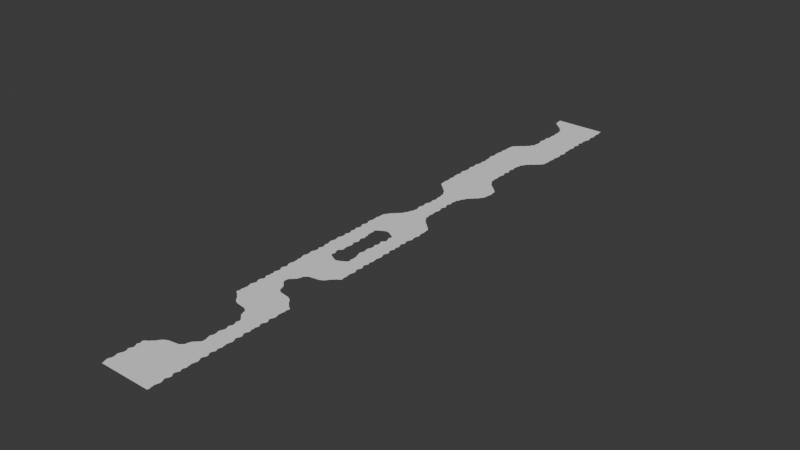 # Source: pad1.blend  (saved by Blender 4.2.66; exported with 4.5.12 LTS)
import bpy
from mathutils import Matrix  # noqa: F401  (used for matrix-valued properties, if any)

bpy.ops.wm.read_factory_settings(use_empty=True)
scene = bpy.context.scene
scene.name = 'Scene'

# ---- collections
col_collection = bpy.data.collections.new('Collection'); scene.collection.children.link(col_collection)

# ---- world
world_world = bpy.data.worlds.new('World'); scene.world = world_world
world_world.use_nodes = True; world_world.node_tree.nodes.clear()
_N = world_world.node_tree.nodes; _L = world_world.node_tree.links
n0 = _N.new('ShaderNodeOutputWorld'); n0.name = 'World Output'; n0.location = (300, 300)
n1 = _N.new('ShaderNodeBackground'); n1.name = 'Background'; n1.location = (10, 300)
n1.inputs[0].default_value = (0.05088, 0.05088, 0.05088, 1.0)
_L.new(n1.outputs[0], n0.inputs[0])
n0.is_active_output = True
world_world.color = (0.05088, 0.05088, 0.05088)
world_world.sun_shadow_jitter_overblur = 0.0

# ---- meshes
me_plane = bpy.data.meshes.new('Plane')
me_plane.from_pydata([(-1.486, -1.0, 0.0), (1.513, -1.0, 0.0), (-1.486, 1.0, 0.0), (1.513, 1.0, 0.0), (-1.548, 0.9048, 0.0), (-1.486, 0.8095, 0.0), (-1.455, 0.7143, 0.0), (-1.439, 0.619, 0.0), (-1.491, 0.5238, 0.0), (-1.548, 0.4286, 0.0), (-1.486, 0.3333, 0.0), (-1.456, 0.2381, 0.0), (-1.464, 0.1429, 0.0), (-1.499, 0.04762, 0.0), (-1.546, -0.04762, 0.0), (-1.566, -0.1429, 0.0), (-1.529, -0.2381, 0.0), (-1.509, -0.3333, 0.0), (-1.504, -0.4286, 0.0), (-1.537, -0.5238, 0.0), (-1.585, -0.619, 0.0), (-1.564, -0.7143, 0.0), (-1.54, -0.8095, 0.0), (-1.497, -0.9048, 0.0), (1.547, -0.9048, 0.0), (1.511, -0.8095, 0.0), (1.513, -0.7143, 0.0), (1.486, -0.619, 0.0), (1.507, -0.5238, 0.0), (1.534, -0.4286, 0.0), (1.563, -0.3333, 0.0), (1.547, -0.2381, 0.0), (1.5, -0.1429, 0.0), (1.452, -0.04762, 0.0), (1.483, 0.04762, 0.0), (1.539, 0.1429, 0.0), (1.565, 0.2381, 0.0), (1.522, 0.3333, 0.0), (1.452, 0.4286, 0.0), (1.451, 0.5238, 0.0), (1.492, 0.619, 0.0), (1.549, 0.7143, 0.0), (1.513, 0.8095, 0.0), (1.471, 0.9048, 0.0)], [], [(4, 43, 3, 2), (0, 1, 24, 23), (23, 24, 25, 22), (22, 25, 26, 21), (21, 26, 27, 20), (20, 27, 28, 19), (19, 28, 29, 18), (18, 29, 30, 17), (17, 30, 31, 16), (16, 31, 32, 15), (15, 32, 33, 14), (14, 33, 34, 13), (13, 34, 35, 12), (12, 35, 36, 11), (11, 36, 37, 10), (10, 37, 38, 9), (9, 38, 39, 8), (8, 39, 40, 7), (7, 40, 41, 6), (6, 41, 42, 5), (5, 42, 43, 4)])
_uv = me_plane.uv_layers.new(name='UVMap')
_uv.uv.foreach_set('vector', [0.0, 0.9524, 1.0, 0.9524, 1.0, 1.0, 0.0, 1.0, 0.0, 0.0, 1.0, 0.0, 1.0, 0.04762, 0.0, 0.04762, 0.0, 0.04762, 1.0, 0.04762, 1.0, 0.09524, 0.0, 0.09524, 0.0, 0.09524, 1.0, 0.09524, 1.0, 0.1429, 0.0, 0.1429, 0.0, 0.1429, 1.0, 0.1429, 1.0, 0.1905, 0.0, 0.1905, 0.0, 0.1905, 1.0, 0.1905, 1.0, 0.2381, 0.0, 0.2381, 0.0, 0.2381, 1.0, 0.2381, 1.0, 0.2857, 0.0, 0.2857, 0.0, 0.2857, 1.0, 0.2857, 1.0, 0.3333, 0.0, 0.3333, 0.0, 0.3333, 1.0, 0.3333, 1.0, 0.381, 0.0, 0.381, 0.0, 0.381, 1.0, 0.381, 1.0, 0.4286, 0.0, 0.4286, 0.0, 0.4286, 1.0, 0.4286, 1.0, 0.4762, 0.0, 0.4762, 0.0, 0.4762, 1.0, 0.4762, 1.0, 0.5238, 0.0, 0.5238, 0.0, 0.5238, 1.0, 0.5238, 1.0, 0.5714, 0.0, 0.5714, 0.0, 0.5714, 1.0, 0.5714, 1.0, 0.619, 0.0, 0.619, 0.0, 0.619, 1.0, 0.619, 1.0, 0.6667, 0.0, 0.6667, 0.0, 0.6667, 1.0, 0.6667, 1.0, 0.7143, 0.0, 0.7143, 0.0, 0.7143, 1.0, 0.7143, 1.0, 0.7619, 0.0, 0.7619, 0.0, 0.7619, 1.0, 0.7619, 1.0, 0.8095, 0.0, 0.8095, 0.0, 0.8095, 1.0, 0.8095, 1.0, 0.8571, 0.0, 0.8571, 0.0, 0.8571, 1.0, 0.8571, 1.0, 0.9048, 0.0, 0.9048, 0.0, 0.9048, 1.0, 0.9048, 1.0, 0.9524, 0.0, 0.9524])
me_plane.update()
me_plane_001 = bpy.data.meshes.new('Plane.001')
me_plane_001.from_pydata([(-1.999, -1.0, 0.0), (1.0, -1.0, 0.0), (0.001373, 1.0, 0.0), (1.0, 1.0, 0.0), (0.002855, 0.9048, 0.0), (-0.04394, 0.8095, 0.0), (-0.1447, 0.7143, 0.0), (-0.2379, 0.619, 0.0), (-0.3355, 0.5238, 0.0), (-0.3556, 0.4286, 0.0), (-0.408, 0.3333, 0.0), (-0.3962, 0.2381, 0.0), (-0.4994, 0.1429, 0.0), (-0.6089, 0.04762, 0.0), (-1.212, -0.04762, 0.0), (-1.395, -0.1429, 0.0), (-1.498, -0.2381, 0.0), (-1.565, -0.3333, 0.0), (-1.625, -0.4286, 0.0), (-1.745, -0.5238, 0.0), (-1.828, -0.619, 0.0), (-1.99, -0.7143, 0.0), (-2.053, -0.8095, 0.0), (-2.009, -0.9048, 0.0), (1.035, -0.9048, 0.0), (0.998, -0.8095, 0.0), (1.0, -0.7143, 0.0), (0.9732, -0.619, 0.0), (0.9941, -0.5238, 0.0), (1.022, -0.4286, 0.0), (1.051, -0.3333, 0.0), (1.034, -0.2381, 0.0), (0.9873, -0.1429, 0.0), (0.9397, -0.04762, 0.0), (0.97, 0.04762, 0.0), (1.026, 0.1429, 0.0), (1.052, 0.2381, 0.0), (1.009, 0.3333, 0.0), (0.9397, 0.4286, 0.0), (0.938, 0.5238, 0.0), (0.9795, 0.619, 0.0), (1.037, 0.7143, 0.0), (1.0, 0.8095, 0.0), (0.9587, 0.9048, 0.0)], [], [(4, 43, 3, 2), (0, 1, 24, 23), (23, 24, 25, 22), (22, 25, 26, 21), (21, 26, 27, 20), (20, 27, 28, 19), (19, 28, 29, 18), (18, 29, 30, 17), (17, 30, 31, 16), (16, 31, 32, 15), (15, 32, 33, 14), (14, 33, 34, 13), (13, 34, 35, 12), (12, 35, 36, 11), (11, 36, 37, 10), (10, 37, 38, 9), (9, 38, 39, 8), (8, 39, 40, 7), (7, 40, 41, 6), (6, 41, 42, 5), (5, 42, 43, 4)])
_uv = me_plane_001.uv_layers.new(name='UVMap')
_uv.uv.foreach_set('vector', [0.0, 0.9524, 1.0, 0.9524, 1.0, 1.0, 0.0, 1.0, 0.0, 0.0, 1.0, 0.0, 1.0, 0.04762, 0.0, 0.04762, 0.0, 0.04762, 1.0, 0.04762, 1.0, 0.09524, 0.0, 0.09524, 0.0, 0.09524, 1.0, 0.09524, 1.0, 0.1429, 0.0, 0.1429, 0.0, 0.1429, 1.0, 0.1429, 1.0, 0.1905, 0.0, 0.1905, 0.0, 0.1905, 1.0, 0.1905, 1.0, 0.2381, 0.0, 0.2381, 0.0, 0.2381, 1.0, 0.2381, 1.0, 0.2857, 0.0, 0.2857, 0.0, 0.2857, 1.0, 0.2857, 1.0, 0.3333, 0.0, 0.3333, 0.0, 0.3333, 1.0, 0.3333, 1.0, 0.381, 0.0, 0.381, 0.0, 0.381, 1.0, 0.381, 1.0, 0.4286, 0.0, 0.4286, 0.0, 0.4286, 1.0, 0.4286, 1.0, 0.4762, 0.0, 0.4762, 0.0, 0.4762, 1.0, 0.4762, 1.0, 0.5238, 0.0, 0.5238, 0.0, 0.5238, 1.0, 0.5238, 1.0, 0.5714, 0.0, 0.5714, 0.0, 0.5714, 1.0, 0.5714, 1.0, 0.619, 0.0, 0.619, 0.0, 0.619, 1.0, 0.619, 1.0, 0.6667, 0.0, 0.6667, 0.0, 0.6667, 1.0, 0.6667, 1.0, 0.7143, 0.0, 0.7143, 0.0, 0.7143, 1.0, 0.7143, 1.0, 0.7619, 0.0, 0.7619, 0.0, 0.7619, 1.0, 0.7619, 1.0, 0.8095, 0.0, 0.8095, 0.0, 0.8095, 1.0, 0.8095, 1.0, 0.8571, 0.0, 0.8571, 0.0, 0.8571, 1.0, 0.8571, 1.0, 0.9048, 0.0, 0.9048, 0.0, 0.9048, 1.0, 0.9048, 1.0, 0.9524, 0.0, 0.9524])
me_plane_001.update()
me_plane_003 = bpy.data.meshes.new('Plane.003')
me_plane_003.from_pydata([(-0.4861, -1.0, 0.0), (0.5128, -1.0, 0.0), (-0.4861, 1.0, 0.0), (0.5128, 1.0, 0.0), (-0.5484, 0.9048, 0.0), (-0.4861, 0.8095, 0.0), (-0.4549, 0.7143, 0.0), (-0.4393, 0.619, 0.0), (-0.4913, 0.5238, 0.0), (-0.5484, 0.4286, 0.0), (-0.4861, 0.3333, 0.0), (-0.456, 0.2381, 0.0), (-0.4635, 0.1429, 0.0), (-0.4986, 0.04762, 0.0), (-0.5462, -0.04762, 0.0), (-0.5662, -0.1429, 0.0), (-0.5287, -0.2381, 0.0), (-0.5086, -0.3333, 0.0), (-0.5041, -0.4286, 0.0), (-0.5365, -0.5238, 0.0), (-0.5852, -0.619, 0.0), (-0.5643, -0.7143, 0.0), (-0.54, -0.8095, 0.0), (-0.4965, -0.9048, 0.0), (0.5475, -0.9048, 0.0), (0.5106, -0.8095, 0.0), (0.5128, -0.7143, 0.0), (0.4857, -0.619, 0.0), (0.5067, -0.5238, 0.0), (0.5345, -0.4286, 0.0), (0.5631, -0.3333, 0.0), (0.5466, -0.2381, 0.0), (0.4999, -0.1429, 0.0), (0.4523, -0.04762, 0.0), (0.4825, 0.04762, 0.0), (0.5388, 0.1429, 0.0), (0.5648, 0.2381, 0.0), (0.5215, 0.3333, 0.0), (0.4523, 0.4286, 0.0), (0.4505, 0.5238, 0.0), (0.4921, 0.619, 0.0), (0.5492, 0.7143, 0.0), (0.5128, 0.8095, 0.0), (0.4713, 0.9048, 0.0)], [], [(4, 43, 3, 2), (0, 1, 24, 23), (23, 24, 25, 22), (22, 25, 26, 21), (21, 26, 27, 20), (20, 27, 28, 19), (19, 28, 29, 18), (18, 29, 30, 17), (17, 30, 31, 16), (16, 31, 32, 15), (15, 32, 33, 14), (14, 33, 34, 13), (13, 34, 35, 12), (12, 35, 36, 11), (11, 36, 37, 10), (10, 37, 38, 9), (9, 38, 39, 8), (8, 39, 40, 7), (7, 40, 41, 6), (6, 41, 42, 5), (5, 42, 43, 4)])
_uv = me_plane_003.uv_layers.new(name='UVMap')
_uv.uv.foreach_set('vector', [0.0, 0.9524, 1.0, 0.9524, 1.0, 1.0, 0.0, 1.0, 0.0, 0.0, 1.0, 0.0, 1.0, 0.04762, 0.0, 0.04762, 0.0, 0.04762, 1.0, 0.04762, 1.0, 0.09524, 0.0, 0.09524, 0.0, 0.09524, 1.0, 0.09524, 1.0, 0.1429, 0.0, 0.1429, 0.0, 0.1429, 1.0, 0.1429, 1.0, 0.1905, 0.0, 0.1905, 0.0, 0.1905, 1.0, 0.1905, 1.0, 0.2381, 0.0, 0.2381, 0.0, 0.2381, 1.0, 0.2381, 1.0, 0.2857, 0.0, 0.2857, 0.0, 0.2857, 1.0, 0.2857, 1.0, 0.3333, 0.0, 0.3333, 0.0, 0.3333, 1.0, 0.3333, 1.0, 0.381, 0.0, 0.381, 0.0, 0.381, 1.0, 0.381, 1.0, 0.4286, 0.0, 0.4286, 0.0, 0.4286, 1.0, 0.4286, 1.0, 0.4762, 0.0, 0.4762, 0.0, 0.4762, 1.0, 0.4762, 1.0, 0.5238, 0.0, 0.5238, 0.0, 0.5238, 1.0, 0.5238, 1.0, 0.5714, 0.0, 0.5714, 0.0, 0.5714, 1.0, 0.5714, 1.0, 0.619, 0.0, 0.619, 0.0, 0.619, 1.0, 0.619, 1.0, 0.6667, 0.0, 0.6667, 0.0, 0.6667, 1.0, 0.6667, 1.0, 0.7143, 0.0, 0.7143, 0.0, 0.7143, 1.0, 0.7143, 1.0, 0.7619, 0.0, 0.7619, 0.0, 0.7619, 1.0, 0.7619, 1.0, 0.8095, 0.0, 0.8095, 0.0, 0.8095, 1.0, 0.8095, 1.0, 0.8571, 0.0, 0.8571, 0.0, 0.8571, 1.0, 0.8571, 1.0, 0.9048, 0.0, 0.9048, 0.0, 0.9048, 1.0, 0.9048, 1.0, 0.9524, 0.0, 0.9524])
me_plane_003.update()
me_plane_004 = bpy.data.meshes.new('Plane.004')
me_plane_004.from_pydata([(-1.999, 1.0, 0.0), (1.0, 1.0, 0.0), (0.001373, -1.0, 0.0), (1.0, -1.0, 0.0), (0.002855, -0.9048, 0.0), (-0.04394, -0.8095, 0.0), (-0.1447, -0.7143, 0.0), (-0.2379, -0.619, 0.0), (-0.3355, -0.5238, 0.0), (-0.3556, -0.4286, 0.0), (-0.408, -0.3333, 0.0), (-0.3962, -0.2381, 0.0), (-0.4994, -0.1429, 0.0), (-0.6089, -0.04762, 0.0), (-1.212, 0.04762, 0.0), (-1.395, 0.1429, 0.0), (-1.498, 0.2381, 0.0), (-1.565, 0.3333, 0.0), (-1.625, 0.4286, 0.0), (-1.745, 0.5238, 0.0), (-1.828, 0.619, 0.0), (-1.99, 0.7143, 0.0), (-2.053, 0.8095, 0.0), (-2.009, 0.9048, 0.0), (1.035, 0.9048, 0.0), (0.998, 0.8095, 0.0), (1.0, 0.7143, 0.0), (0.9732, 0.619, 0.0), (0.9941, 0.5238, 0.0), (1.022, 0.4286, 0.0), (1.051, 0.3333, 0.0), (1.034, 0.2381, 0.0), (0.9873, 0.1429, 0.0), (0.9397, 0.04762, 0.0), (0.97, -0.04762, 0.0), (1.026, -0.1429, 0.0), (1.052, -0.2381, 0.0), (1.009, -0.3333, 0.0), (0.9397, -0.4286, 0.0), (0.938, -0.5238, 0.0), (0.9795, -0.619, 0.0), (1.037, -0.7143, 0.0), (1.0, -0.8095, 0.0), (0.9587, -0.9048, 0.0)], [], [(4, 2, 3, 43), (0, 23, 24, 1), (23, 22, 25, 24), (22, 21, 26, 25), (21, 20, 27, 26), (20, 19, 28, 27), (19, 18, 29, 28), (18, 17, 30, 29), (17, 16, 31, 30), (16, 15, 32, 31), (15, 14, 33, 32), (14, 13, 34, 33), (13, 12, 35, 34), (12, 11, 36, 35), (11, 10, 37, 36), (10, 9, 38, 37), (9, 8, 39, 38), (8, 7, 40, 39), (7, 6, 41, 40), (6, 5, 42, 41), (5, 4, 43, 42)])
_uv = me_plane_004.uv_layers.new(name='UVMap')
_uv.uv.foreach_set('vector', [0.0, 0.9524, 0.0, 1.0, 1.0, 1.0, 1.0, 0.9524, 0.0, 0.0, 0.0, 0.04762, 1.0, 0.04762, 1.0, 0.0, 0.0, 0.04762, 0.0, 0.09524, 1.0, 0.09524, 1.0, 0.04762, 0.0, 0.09524, 0.0, 0.1429, 1.0, 0.1429, 1.0, 0.09524, 0.0, 0.1429, 0.0, 0.1905, 1.0, 0.1905, 1.0, 0.1429, 0.0, 0.1905, 0.0, 0.2381, 1.0, 0.2381, 1.0, 0.1905, 0.0, 0.2381, 0.0, 0.2857, 1.0, 0.2857, 1.0, 0.2381, 0.0, 0.2857, 0.0, 0.3333, 1.0, 0.3333, 1.0, 0.2857, 0.0, 0.3333, 0.0, 0.381, 1.0, 0.381, 1.0, 0.3333, 0.0, 0.381, 0.0, 0.4286, 1.0, 0.4286, 1.0, 0.381, 0.0, 0.4286, 0.0, 0.4762, 1.0, 0.4762, 1.0, 0.4286, 0.0, 0.4762, 0.0, 0.5238, 1.0, 0.5238, 1.0, 0.4762, 0.0, 0.5238, 0.0, 0.5714, 1.0, 0.5714, 1.0, 0.5238, 0.0, 0.5714, 0.0, 0.619, 1.0, 0.619, 1.0, 0.5714, 0.0, 0.619, 0.0, 0.6667, 1.0, 0.6667, 1.0, 0.619, 0.0, 0.6667, 0.0, 0.7143, 1.0, 0.7143, 1.0, 0.6667, 0.0, 0.7143, 0.0, 0.7619, 1.0, 0.7619, 1.0, 0.7143, 0.0, 0.7619, 0.0, 0.8095, 1.0, 0.8095, 1.0, 0.7619, 0.0, 0.8095, 0.0, 0.8571, 1.0, 0.8571, 1.0, 0.8095, 0.0, 0.8571, 0.0, 0.9048, 1.0, 0.9048, 1.0, 0.8571, 0.0, 0.9048, 0.0, 0.9524, 1.0, 0.9524, 1.0, 0.9048])
me_plane_004.update()
me_plane_005 = bpy.data.meshes.new('Plane.005')
me_plane_005.from_pydata([(-1.999, -1.0, 0.0), (1.0, -1.0, 0.0), (0.001373, 1.0, 0.0), (1.0, 1.0, 0.0), (0.002855, 0.9048, 0.0), (-0.04394, 0.8095, 0.0), (-0.1447, 0.7143, 0.0), (-0.2379, 0.619, 0.0), (-0.3355, 0.5238, 0.0), (-0.3556, 0.4286, 0.0), (-0.408, 0.3333, 0.0), (-0.3962, 0.2381, 0.0), (-0.4994, 0.1429, 0.0), (-0.6089, 0.04762, 0.0), (-1.212, -0.04762, 0.0), (-1.395, -0.1429, 0.0), (-1.498, -0.2381, 0.0), (-1.565, -0.3333, 0.0), (-1.625, -0.4286, 0.0), (-1.745, -0.5238, 0.0), (-1.828, -0.619, 0.0), (-1.99, -0.7143, 0.0), (-2.053, -0.8095, 0.0), (-2.009, -0.9048, 0.0), (1.035, -0.9048, 0.0), (0.998, -0.8095, 0.0), (1.0, -0.7143, 0.0), (0.9732, -0.619, 0.0), (0.9941, -0.5238, 0.0), (1.022, -0.4286, 0.0), (1.051, -0.3333, 0.0), (1.034, -0.2381, 0.0), (0.9873, -0.1429, 0.0), (0.9397, -0.04762, 0.0), (0.97, 0.04762, 0.0), (1.026, 0.1429, 0.0), (1.052, 0.2381, 0.0), (1.009, 0.3333, 0.0), (0.9397, 0.4286, 0.0), (0.938, 0.5238, 0.0), (0.9795, 0.619, 0.0), (1.037, 0.7143, 0.0), (1.0, 0.8095, 0.0), (0.9587, 0.9048, 0.0)], [], [(4, 43, 3, 2), (0, 1, 24, 23), (23, 24, 25, 22), (22, 25, 26, 21), (21, 26, 27, 20), (20, 27, 28, 19), (19, 28, 29, 18), (18, 29, 30, 17), (17, 30, 31, 16), (16, 31, 32, 15), (15, 32, 33, 14), (14, 33, 34, 13), (13, 34, 35, 12), (12, 35, 36, 11), (11, 36, 37, 10), (10, 37, 38, 9), (9, 38, 39, 8), (8, 39, 40, 7), (7, 40, 41, 6), (6, 41, 42, 5), (5, 42, 43, 4)])
_uv = me_plane_005.uv_layers.new(name='UVMap')
_uv.uv.foreach_set('vector', [0.0, 0.9524, 1.0, 0.9524, 1.0, 1.0, 0.0, 1.0, 0.0, 0.0, 1.0, 0.0, 1.0, 0.04762, 0.0, 0.04762, 0.0, 0.04762, 1.0, 0.04762, 1.0, 0.09524, 0.0, 0.09524, 0.0, 0.09524, 1.0, 0.09524, 1.0, 0.1429, 0.0, 0.1429, 0.0, 0.1429, 1.0, 0.1429, 1.0, 0.1905, 0.0, 0.1905, 0.0, 0.1905, 1.0, 0.1905, 1.0, 0.2381, 0.0, 0.2381, 0.0, 0.2381, 1.0, 0.2381, 1.0, 0.2857, 0.0, 0.2857, 0.0, 0.2857, 1.0, 0.2857, 1.0, 0.3333, 0.0, 0.3333, 0.0, 0.3333, 1.0, 0.3333, 1.0, 0.381, 0.0, 0.381, 0.0, 0.381, 1.0, 0.381, 1.0, 0.4286, 0.0, 0.4286, 0.0, 0.4286, 1.0, 0.4286, 1.0, 0.4762, 0.0, 0.4762, 0.0, 0.4762, 1.0, 0.4762, 1.0, 0.5238, 0.0, 0.5238, 0.0, 0.5238, 1.0, 0.5238, 1.0, 0.5714, 0.0, 0.5714, 0.0, 0.5714, 1.0, 0.5714, 1.0, 0.619, 0.0, 0.619, 0.0, 0.619, 1.0, 0.619, 1.0, 0.6667, 0.0, 0.6667, 0.0, 0.6667, 1.0, 0.6667, 1.0, 0.7143, 0.0, 0.7143, 0.0, 0.7143, 1.0, 0.7143, 1.0, 0.7619, 0.0, 0.7619, 0.0, 0.7619, 1.0, 0.7619, 1.0, 0.8095, 0.0, 0.8095, 0.0, 0.8095, 1.0, 0.8095, 1.0, 0.8571, 0.0, 0.8571, 0.0, 0.8571, 1.0, 0.8571, 1.0, 0.9048, 0.0, 0.9048, 0.0, 0.9048, 1.0, 0.9048, 1.0, 0.9524, 0.0, 0.9524])
me_plane_005.update()
me_plane_006 = bpy.data.meshes.new('Plane.006')
me_plane_006.from_pydata([(-1.999, -1.0, 0.0), (1.0, -1.0, 0.0), (0.001373, 1.0, 0.0), (1.0, 1.0, 0.0), (0.002855, 0.9048, 0.0), (-0.04394, 0.8095, 0.0), (-0.1447, 0.7143, 0.0), (-0.2379, 0.619, 0.0), (-0.3355, 0.5238, 0.0), (-0.3556, 0.4286, 0.0), (-0.408, 0.3333, 0.0), (-0.3962, 0.2381, 0.0), (-0.4994, 0.1429, 0.0), (-0.6089, 0.04762, 0.0), (-1.212, -0.04762, 0.0), (-1.395, -0.1429, 0.0), (-1.498, -0.2381, 0.0), (-1.565, -0.3333, 0.0), (-1.625, -0.4286, 0.0), (-1.745, -0.5238, 0.0), (-1.828, -0.619, 0.0), (-1.99, -0.7143, 0.0), (-2.053, -0.8095, 0.0), (-2.009, -0.9048, 0.0), (1.035, -0.9048, 0.0), (0.998, -0.8095, 0.0), (1.0, -0.7143, 0.0), (0.9732, -0.619, 0.0), (0.9941, -0.5238, 0.0), (1.022, -0.4286, 0.0), (1.051, -0.3333, 0.0), (1.034, -0.2381, 0.0), (0.9873, -0.1429, 0.0), (0.9397, -0.04762, 0.0), (0.97, 0.04762, 0.0), (1.026, 0.1429, 0.0), (1.052, 0.2381, 0.0), (1.009, 0.3333, 0.0), (0.9397, 0.4286, 0.0), (0.938, 0.5238, 0.0), (0.9795, 0.619, 0.0), (1.037, 0.7143, 0.0), (1.0, 0.8095, 0.0), (0.9587, 0.9048, 0.0)], [], [(4, 2, 3, 43), (0, 23, 24, 1), (23, 22, 25, 24), (22, 21, 26, 25), (21, 20, 27, 26), (20, 19, 28, 27), (19, 18, 29, 28), (18, 17, 30, 29), (17, 16, 31, 30), (16, 15, 32, 31), (15, 14, 33, 32), (14, 13, 34, 33), (13, 12, 35, 34), (12, 11, 36, 35), (11, 10, 37, 36), (10, 9, 38, 37), (9, 8, 39, 38), (8, 7, 40, 39), (7, 6, 41, 40), (6, 5, 42, 41), (5, 4, 43, 42)])
_uv = me_plane_006.uv_layers.new(name='UVMap')
_uv.uv.foreach_set('vector', [0.0, 0.9524, 0.0, 1.0, 1.0, 1.0, 1.0, 0.9524, 0.0, 0.0, 0.0, 0.04762, 1.0, 0.04762, 1.0, 0.0, 0.0, 0.04762, 0.0, 0.09524, 1.0, 0.09524, 1.0, 0.04762, 0.0, 0.09524, 0.0, 0.1429, 1.0, 0.1429, 1.0, 0.09524, 0.0, 0.1429, 0.0, 0.1905, 1.0, 0.1905, 1.0, 0.1429, 0.0, 0.1905, 0.0, 0.2381, 1.0, 0.2381, 1.0, 0.1905, 0.0, 0.2381, 0.0, 0.2857, 1.0, 0.2857, 1.0, 0.2381, 0.0, 0.2857, 0.0, 0.3333, 1.0, 0.3333, 1.0, 0.2857, 0.0, 0.3333, 0.0, 0.381, 1.0, 0.381, 1.0, 0.3333, 0.0, 0.381, 0.0, 0.4286, 1.0, 0.4286, 1.0, 0.381, 0.0, 0.4286, 0.0, 0.4762, 1.0, 0.4762, 1.0, 0.4286, 0.0, 0.4762, 0.0, 0.5238, 1.0, 0.5238, 1.0, 0.4762, 0.0, 0.5238, 0.0, 0.5714, 1.0, 0.5714, 1.0, 0.5238, 0.0, 0.5714, 0.0, 0.619, 1.0, 0.619, 1.0, 0.5714, 0.0, 0.619, 0.0, 0.6667, 1.0, 0.6667, 1.0, 0.619, 0.0, 0.6667, 0.0, 0.7143, 1.0, 0.7143, 1.0, 0.6667, 0.0, 0.7143, 0.0, 0.7619, 1.0, 0.7619, 1.0, 0.7143, 0.0, 0.7619, 0.0, 0.8095, 1.0, 0.8095, 1.0, 0.7619, 0.0, 0.8095, 0.0, 0.8571, 1.0, 0.8571, 1.0, 0.8095, 0.0, 0.8571, 0.0, 0.9048, 1.0, 0.9048, 1.0, 0.8571, 0.0, 0.9048, 0.0, 0.9524, 1.0, 0.9524, 1.0, 0.9048])
me_plane_006.update()
me_plane_007 = bpy.data.meshes.new('Plane.007')
me_plane_007.from_pydata([(-1.486, -1.0, 0.0), (1.513, -1.0, 0.0), (-1.486, 1.0, 0.0), (1.513, 1.0, 0.0), (-1.548, 0.9048, 0.0), (-1.486, 0.8095, 0.0), (-1.455, 0.7143, 0.0), (-1.439, 0.619, 0.0), (-1.491, 0.5238, 0.0), (-1.548, 0.4286, 0.0), (-1.486, 0.3333, 0.0), (-1.456, 0.2381, 0.0), (-1.464, 0.1429, 0.0), (-1.499, 0.04762, 0.0), (-1.546, -0.04762, 0.0), (-1.566, -0.1429, 0.0), (-1.529, -0.2381, 0.0), (-1.509, -0.3333, 0.0), (-1.504, -0.4286, 0.0), (-1.537, -0.5238, 0.0), (-1.585, -0.619, 0.0), (-1.564, -0.7143, 0.0), (-1.54, -0.8095, 0.0), (-1.497, -0.9048, 0.0), (1.547, -0.9048, 0.0), (1.511, -0.8095, 0.0), (1.513, -0.7143, 0.0), (1.486, -0.619, 0.0), (1.507, -0.5238, 0.0), (1.534, -0.4286, 0.0), (1.563, -0.3333, 0.0), (1.547, -0.2381, 0.0), (1.5, -0.1429, 0.0), (1.452, -0.04762, 0.0), (1.483, 0.04762, 0.0), (1.539, 0.1429, 0.0), (1.565, 0.2381, 0.0), (1.522, 0.3333, 0.0), (1.452, 0.4286, 0.0), (1.451, 0.5238, 0.0), (1.492, 0.619, 0.0), (1.549, 0.7143, 0.0), (1.513, 0.8095, 0.0), (1.471, 0.9048, 0.0), (0.01339, -1.0, 0.0), (0.01339, -5.96e-08, 0.0), (-0.6426, 0.875, 0.0), (-0.5616, 0.625, 0.0), (-0.5964, 0.375, 0.0), (-0.1536, 0.05542, 0.0), (0.1804, 0.05542, 0.0), (0.6232, 0.375, 0.0), (0.5884, 0.625, 0.0), (0.5849, 0.875, 0.0), (0.5615, 0.75, 0.0), (0.5269, 0.25, 0.0), (-0.6231, 0.75, 0.0), (-0.5001, 0.25, 0.0), (0.5413, 0.5, 0.0), (-0.5145, 0.5, 0.0), (0.5131, 1.0, 0.0), (-0.4863, 1.0, 0.0)], [], [(24, 25, 26, 27, 28, 29, 30, 31, 32, 33, 34, 35, 36, 37, 38, 39, 40, 41, 42, 43, 3, 60, 53, 54, 52, 58, 51, 55, 50, 45, 49, 57, 48, 59, 47, 56, 46, 61, 2, 4, 5, 6, 7, 8, 9, 10, 11, 12, 13, 14, 15, 16, 17, 18, 19, 20, 21, 22, 23, 0, 44, 1)])
_uv = me_plane_007.uv_layers.new(name='UVMap')
_uv.uv.foreach_set('vector', [1.0, 0.04762, 1.0, 0.09524, 1.0, 0.1429, 1.0, 0.1905, 1.0, 0.2381, 1.0, 0.2857, 1.0, 0.3333, 1.0, 0.381, 1.0, 0.4286, 1.0, 0.4762, 1.0, 0.5238, 1.0, 0.5714, 1.0, 0.619, 1.0, 0.6667, 1.0, 0.7143, 1.0, 0.7619, 1.0, 0.8095, 1.0, 0.8571, 1.0, 0.9048, 1.0, 0.9524, 1.0, 1.0, 0.75, 1.0, 0.7188, 1.0, 0.6875, 1.0, 0.6562, 1.0, 0.625, 1.0, 0.5938, 1.0, 0.5625, 1.0, 0.5139, 1.0, 0.5, 1.0, 0.4861, 1.0, 0.4375, 1.0, 0.4062, 1.0, 0.375, 1.0, 0.3438, 1.0, 0.3125, 1.0, 0.2812, 1.0, 0.25, 1.0, 0.0, 1.0, 0.0, 0.9524, 0.0, 0.9048, 0.0, 0.8571, 0.0, 0.8095, 0.0, 0.7619, 0.0, 0.7143, 0.0, 0.6667, 0.0, 0.619, 0.0, 0.5714, 0.0, 0.5238, 0.0, 0.4762, 0.0, 0.4286, 0.0, 0.381, 0.0, 0.3333, 0.0, 0.2857, 0.0, 0.2381, 0.0, 0.1905, 0.0, 0.1429, 0.0, 0.09524, 0.0, 0.04762, 0.0, 0.0, 0.5, 0.0, 1.0, 0.0])
me_plane_007.update()
me_plane_008 = bpy.data.meshes.new('Plane.008')
me_plane_008.from_pydata([(-0.4861, -1.0, 0.0), (0.5128, -1.0, 0.0), (-0.4861, 1.0, 0.0), (0.5128, 1.0, 0.0), (-0.5484, 0.9048, 0.0), (-0.4861, 0.8095, 0.0), (-0.4549, 0.7143, 0.0), (-0.4393, 0.619, 0.0), (-0.4913, 0.5238, 0.0), (-0.5484, 0.4286, 0.0), (-0.4861, 0.3333, 0.0), (-0.456, 0.2381, 0.0), (-0.4635, 0.1429, 0.0), (-0.4986, 0.04762, 0.0), (-0.5462, -0.04762, 0.0), (-0.5662, -0.1429, 0.0), (-0.5287, -0.2381, 0.0), (-0.5086, -0.3333, 0.0), (-0.5041, -0.4286, 0.0), (-0.5365, -0.5238, 0.0), (-0.5852, -0.619, 0.0), (-0.5643, -0.7143, 0.0), (-0.54, -0.8095, 0.0), (-0.4965, -0.9048, 0.0), (0.5475, -0.9048, 0.0), (0.5106, -0.8095, 0.0), (0.5128, -0.7143, 0.0), (0.4857, -0.619, 0.0), (0.5067, -0.5238, 0.0), (0.5345, -0.4286, 0.0), (0.5631, -0.3333, 0.0), (0.5466, -0.2381, 0.0), (0.4999, -0.1429, 0.0), (0.4523, -0.04762, 0.0), (0.4825, 0.04762, 0.0), (0.5388, 0.1429, 0.0), (0.5648, 0.2381, 0.0), (0.5215, 0.3333, 0.0), (0.4523, 0.4286, 0.0), (0.4505, 0.5238, 0.0), (0.4921, 0.619, 0.0), (0.5492, 0.7143, 0.0), (0.5128, 0.8095, 0.0), (0.4713, 0.9048, 0.0), (-2.486, -1.0, 0.0), (-1.487, -1.0, 0.0), (-2.486, 1.0, 0.0), (-1.487, 1.0, 0.0), (-2.548, 0.9048, 0.0), (-2.486, 0.8095, 0.0), (-2.455, 0.7143, 0.0), (-2.439, 0.619, 0.0), (-2.491, 0.5238, 0.0), (-2.548, 0.4286, 0.0), (-2.486, 0.3333, 0.0), (-2.456, 0.2381, 0.0), (-2.464, 0.1429, 0.0), (-2.499, 0.04762, 0.0), (-2.546, -0.04762, 0.0), (-2.566, -0.1429, 0.0), (-2.529, -0.2381, 0.0), (-2.509, -0.3333, 0.0), (-2.504, -0.4286, 0.0), (-2.537, -0.5238, 0.0), (-2.585, -0.619, 0.0), (-2.564, -0.7143, 0.0), (-2.54, -0.8095, 0.0), (-2.497, -0.9048, 0.0), (-1.453, -0.9048, 0.0), (-1.489, -0.8095, 0.0), (-1.487, -0.7143, 0.0), (-1.514, -0.619, 0.0), (-1.493, -0.5238, 0.0), (-1.466, -0.4286, 0.0), (-1.437, -0.3333, 0.0), (-1.453, -0.2381, 0.0), (-1.5, -0.1429, 0.0), (-1.548, -0.04762, 0.0), (-1.517, 0.04762, 0.0), (-1.461, 0.1429, 0.0), (-1.435, 0.2381, 0.0), (-1.478, 0.3333, 0.0), (-1.548, 0.4286, 0.0), (-1.549, 0.5238, 0.0), (-1.508, 0.619, 0.0), (-1.451, 0.7143, 0.0), (-1.487, 0.8095, 0.0), (-1.529, 0.9048, 0.0)], [], [(4, 43, 3, 2), (0, 1, 24, 23), (23, 24, 25, 22), (22, 25, 26, 21), (21, 26, 27, 20), (20, 27, 28, 19), (19, 28, 29, 18), (18, 29, 30, 17), (17, 30, 31, 16), (16, 31, 32, 15), (15, 32, 33, 14), (14, 33, 34, 13), (13, 34, 35, 12), (12, 35, 36, 11), (11, 36, 37, 10), (10, 37, 38, 9), (9, 38, 39, 8), (8, 39, 40, 7), (7, 40, 41, 6), (6, 41, 42, 5), (5, 42, 43, 4), (48, 87, 47, 46), (44, 45, 68, 67), (67, 68, 69, 66), (66, 69, 70, 65), (65, 70, 71, 64), (64, 71, 72, 63), (63, 72, 73, 62), (62, 73, 74, 61), (61, 74, 75, 60), (60, 75, 76, 59), (59, 76, 77, 58), (58, 77, 78, 57), (57, 78, 79, 56), (56, 79, 80, 55), (55, 80, 81, 54), (54, 81, 82, 53), (53, 82, 83, 52), (52, 83, 84, 51), (51, 84, 85, 50), (50, 85, 86, 49), (49, 86, 87, 48)])
_uv = me_plane_008.uv_layers.new(name='UVMap')
_uv.uv.foreach_set('vector', [0.0, 0.9524, 1.0, 0.9524, 1.0, 1.0, 0.0, 1.0, 0.0, 0.0, 1.0, 0.0, 1.0, 0.04762, 0.0, 0.04762, 0.0, 0.04762, 1.0, 0.04762, 1.0, 0.09524, 0.0, 0.09524, 0.0, 0.09524, 1.0, 0.09524, 1.0, 0.1429, 0.0, 0.1429, 0.0, 0.1429, 1.0, 0.1429, 1.0, 0.1905, 0.0, 0.1905, 0.0, 0.1905, 1.0, 0.1905, 1.0, 0.2381, 0.0, 0.2381, 0.0, 0.2381, 1.0, 0.2381, 1.0, 0.2857, 0.0, 0.2857, 0.0, 0.2857, 1.0, 0.2857, 1.0, 0.3333, 0.0, 0.3333, 0.0, 0.3333, 1.0, 0.3333, 1.0, 0.381, 0.0, 0.381, 0.0, 0.381, 1.0, 0.381, 1.0, 0.4286, 0.0, 0.4286, 0.0, 0.4286, 1.0, 0.4286, 1.0, 0.4762, 0.0, 0.4762, 0.0, 0.4762, 1.0, 0.4762, 1.0, 0.5238, 0.0, 0.5238, 0.0, 0.5238, 1.0, 0.5238, 1.0, 0.5714, 0.0, 0.5714, 0.0, 0.5714, 1.0, 0.5714, 1.0, 0.619, 0.0, 0.619, 0.0, 0.619, 1.0, 0.619, 1.0, 0.6667, 0.0, 0.6667, 0.0, 0.6667, 1.0, 0.6667, 1.0, 0.7143, 0.0, 0.7143, 0.0, 0.7143, 1.0, 0.7143, 1.0, 0.7619, 0.0, 0.7619, 0.0, 0.7619, 1.0, 0.7619, 1.0, 0.8095, 0.0, 0.8095, 0.0, 0.8095, 1.0, 0.8095, 1.0, 0.8571, 0.0, 0.8571, 0.0, 0.8571, 1.0, 0.8571, 1.0, 0.9048, 0.0, 0.9048, 0.0, 0.9048, 1.0, 0.9048, 1.0, 0.9524, 0.0, 0.9524, 0.0, 0.9524, 1.0, 0.9524, 1.0, 1.0, 0.0, 1.0, 0.0, 0.0, 1.0, 0.0, 1.0, 0.04762, 0.0, 0.04762, 0.0, 0.04762, 1.0, 0.04762, 1.0, 0.09524, 0.0, 0.09524, 0.0, 0.09524, 1.0, 0.09524, 1.0, 0.1429, 0.0, 0.1429, 0.0, 0.1429, 1.0, 0.1429, 1.0, 0.1905, 0.0, 0.1905, 0.0, 0.1905, 1.0, 0.1905, 1.0, 0.2381, 0.0, 0.2381, 0.0, 0.2381, 1.0, 0.2381, 1.0, 0.2857, 0.0, 0.2857, 0.0, 0.2857, 1.0, 0.2857, 1.0, 0.3333, 0.0, 0.3333, 0.0, 0.3333, 1.0, 0.3333, 1.0, 0.381, 0.0, 0.381, 0.0, 0.381, 1.0, 0.381, 1.0, 0.4286, 0.0, 0.4286, 0.0, 0.4286, 1.0, 0.4286, 1.0, 0.4762, 0.0, 0.4762, 0.0, 0.4762, 1.0, 0.4762, 1.0, 0.5238, 0.0, 0.5238, 0.0, 0.5238, 1.0, 0.5238, 1.0, 0.5714, 0.0, 0.5714, 0.0, 0.5714, 1.0, 0.5714, 1.0, 0.619, 0.0, 0.619, 0.0, 0.619, 1.0, 0.619, 1.0, 0.6667, 0.0, 0.6667, 0.0, 0.6667, 1.0, 0.6667, 1.0, 0.7143, 0.0, 0.7143, 0.0, 0.7143, 1.0, 0.7143, 1.0, 0.7619, 0.0, 0.7619, 0.0, 0.7619, 1.0, 0.7619, 1.0, 0.8095, 0.0, 0.8095, 0.0, 0.8095, 1.0, 0.8095, 1.0, 0.8571, 0.0, 0.8571, 0.0, 0.8571, 1.0, 0.8571, 1.0, 0.9048, 0.0, 0.9048, 0.0, 0.9048, 1.0, 0.9048, 1.0, 0.9524, 0.0, 0.9524])
me_plane_008.update()
me_plane_010 = bpy.data.meshes.new('Plane.010')
me_plane_010.from_pydata([(-1.513, -1.0, 0.0), (1.483, -1.0, 0.0), (-1.513, 1.0, 0.0), (1.486, 1.0, 0.0), (-1.548, 0.9048, 0.0), (-1.486, 0.8095, 0.0), (-1.455, 0.7143, 0.0), (-1.439, 0.619, 0.0), (-1.491, 0.5238, 0.0), (-1.548, 0.4286, 0.0), (-1.486, 0.3333, 0.0), (-1.456, 0.2381, 0.0), (-1.464, 0.1429, 0.0), (-1.499, 0.04762, 0.0), (-1.546, -0.04762, 0.0), (-1.566, -0.1429, 0.0), (-1.529, -0.2381, 0.0), (-1.509, -0.3333, 0.0), (-1.504, -0.4286, 0.0), (-1.537, -0.5238, 0.0), (-1.585, -0.619, 0.0), (-1.564, -0.7143, 0.0), (-1.54, -0.8095, 0.0), (-1.497, -0.9048, 0.0), (1.547, -0.9048, 0.0), (1.511, -0.8095, 0.0), (1.513, -0.7143, 0.0), (1.486, -0.619, 0.0), (1.507, -0.5238, 0.0), (1.534, -0.4286, 0.0), (1.563, -0.3333, 0.0), (1.547, -0.2381, 0.0), (1.5, -0.1429, 0.0), (1.452, -0.04762, 0.0), (1.483, 0.04762, 0.0), (1.539, 0.1429, 0.0), (1.565, 0.2381, 0.0), (1.522, 0.3333, 0.0), (1.452, 0.4286, 0.0), (1.451, 0.5238, 0.0), (1.492, 0.619, 0.0), (1.549, 0.7143, 0.0), (1.513, 0.8095, 0.0), (1.471, 0.9048, 0.0), (0.01339, -1.0, 0.0), (0.01339, -5.96e-08, 0.0), (-0.6426, 0.875, 0.0), (-0.5616, 0.625, 0.0), (-0.5964, 0.375, 0.0), (-0.1536, 0.05542, 0.0), (0.1804, 0.05542, 0.0), (0.6232, 0.375, 0.0), (0.5884, 0.625, 0.0), (0.5849, 0.875, 0.0), (0.5615, 0.75, 0.0), (0.5269, 0.25, 0.0), (-0.6231, 0.75, 0.0), (-0.5001, 0.25, 0.0), (0.5413, 0.5, 0.0), (-0.5145, 0.5, 0.0), (0.4878, 1.0, 0.0), (-0.5139, 1.0, 0.0)], [], [(24, 25, 26, 27, 28, 29, 30, 31, 32, 33, 34, 35, 36, 37, 38, 39, 40, 41, 42, 43, 3, 60, 53, 54, 52, 58, 51, 55, 50, 45, 49, 57, 48, 59, 47, 56, 46, 61, 2, 4, 5, 6, 7, 8, 9, 10, 11, 12, 13, 14, 15, 16, 17, 18, 19, 20, 21, 22, 23, 0, 44, 1)])
_uv = me_plane_010.uv_layers.new(name='UVMap')
_uv.uv.foreach_set('vector', [1.0, 0.04762, 1.0, 0.09524, 1.0, 0.1429, 1.0, 0.1905, 1.0, 0.2381, 1.0, 0.2857, 1.0, 0.3333, 1.0, 0.381, 1.0, 0.4286, 1.0, 0.4762, 1.0, 0.5238, 1.0, 0.5714, 1.0, 0.619, 1.0, 0.6667, 1.0, 0.7143, 1.0, 0.7619, 1.0, 0.8095, 1.0, 0.8571, 1.0, 0.9048, 1.0, 0.9524, 1.0, 1.0, 0.75, 1.0, 0.7188, 1.0, 0.6875, 1.0, 0.6562, 1.0, 0.625, 1.0, 0.5938, 1.0, 0.5625, 1.0, 0.5139, 1.0, 0.5, 1.0, 0.4861, 1.0, 0.4375, 1.0, 0.4062, 1.0, 0.375, 1.0, 0.3438, 1.0, 0.3125, 1.0, 0.2812, 1.0, 0.25, 1.0, 0.0, 1.0, 0.0, 0.9524, 0.0, 0.9048, 0.0, 0.8571, 0.0, 0.8095, 0.0, 0.7619, 0.0, 0.7143, 0.0, 0.6667, 0.0, 0.619, 0.0, 0.5714, 0.0, 0.5238, 0.0, 0.4762, 0.0, 0.4286, 0.0, 0.381, 0.0, 0.3333, 0.0, 0.2857, 0.0, 0.2381, 0.0, 0.1905, 0.0, 0.1429, 0.0, 0.09524, 0.0, 0.04762, 0.0, 0.0, 0.5, 0.0, 1.0, 0.0])
me_plane_010.update()
me_plane_011 = bpy.data.meshes.new('Plane.011')
me_plane_011.from_pydata([(-1.486, -1.0, 0.0), (1.513, -1.0, 0.0), (-0.4852, 1.0, 0.0), (0.5123, 1.0, 0.0), (-0.5307, 0.9048, 0.0), (-0.5193, 0.8095, 0.0), (-0.5545, 0.7143, 0.0), (-0.6324, 0.619, 0.0), (-0.628, 0.5238, 0.0), (-0.6653, 0.4286, 0.0), (-0.7688, 0.3333, 0.0), (-0.7676, 0.2381, 0.0), (-0.8487, 0.1429, 0.0), (-0.9414, 0.04762, 0.0), (-1.047, -0.04762, 0.0), (-1.131, -0.1429, 0.0), (-1.234, -0.2381, 0.0), (-1.31, -0.3333, 0.0), (-1.363, -0.4286, 0.0), (-1.437, -0.5238, 0.0), (-1.473, -0.619, 0.0), (-1.507, -0.7143, 0.0), (-1.479, -0.8095, 0.0), (-1.497, -0.9048, 0.0), (1.547, -0.9048, 0.0), (1.511, -0.8095, 0.0), (1.513, -0.7143, 0.0), (1.486, -0.619, 0.0), (1.507, -0.5238, 0.0), (1.431, -0.4286, 0.0), (1.363, -0.3333, 0.0), (1.232, -0.2381, 0.0), (1.15, -0.1429, 0.0), (1.049, -0.04762, 0.0), (0.9062, 0.04762, 0.0), (0.8625, 0.1429, 0.0), (0.7117, 0.2381, 0.0), (0.703, 0.3333, 0.0), (0.6415, 0.4286, 0.0), (0.5437, 0.5238, 0.0), (0.5353, 0.619, 0.0), (0.5694, 0.7143, 0.0), (0.4985, 0.8095, 0.0), (0.4997, 0.9048, 0.0)], [], [(4, 43, 3, 2), (0, 1, 24, 23), (23, 24, 25, 22), (22, 25, 26, 21), (21, 26, 27, 20), (20, 27, 28, 19), (19, 28, 29, 18), (18, 29, 30, 17), (17, 30, 31, 16), (16, 31, 32, 15), (15, 32, 33, 14), (14, 33, 34, 13), (13, 34, 35, 12), (12, 35, 36, 11), (11, 36, 37, 10), (10, 37, 38, 9), (9, 38, 39, 8), (8, 39, 40, 7), (7, 40, 41, 6), (6, 41, 42, 5), (5, 42, 43, 4)])
_uv = me_plane_011.uv_layers.new(name='UVMap')
_uv.uv.foreach_set('vector', [0.0, 0.9524, 1.0, 0.9524, 1.0, 1.0, 0.0, 1.0, 0.0, 0.0, 1.0, 0.0, 1.0, 0.04762, 0.0, 0.04762, 0.0, 0.04762, 1.0, 0.04762, 1.0, 0.09524, 0.0, 0.09524, 0.0, 0.09524, 1.0, 0.09524, 1.0, 0.1429, 0.0, 0.1429, 0.0, 0.1429, 1.0, 0.1429, 1.0, 0.1905, 0.0, 0.1905, 0.0, 0.1905, 1.0, 0.1905, 1.0, 0.2381, 0.0, 0.2381, 0.0, 0.2381, 1.0, 0.2381, 1.0, 0.2857, 0.0, 0.2857, 0.0, 0.2857, 1.0, 0.2857, 1.0, 0.3333, 0.0, 0.3333, 0.0, 0.3333, 1.0, 0.3333, 1.0, 0.381, 0.0, 0.381, 0.0, 0.381, 1.0, 0.381, 1.0, 0.4286, 0.0, 0.4286, 0.0, 0.4286, 1.0, 0.4286, 1.0, 0.4762, 0.0, 0.4762, 0.0, 0.4762, 1.0, 0.4762, 1.0, 0.5238, 0.0, 0.5238, 0.0, 0.5238, 1.0, 0.5238, 1.0, 0.5714, 0.0, 0.5714, 0.0, 0.5714, 1.0, 0.5714, 1.0, 0.619, 0.0, 0.619, 0.0, 0.619, 1.0, 0.619, 1.0, 0.6667, 0.0, 0.6667, 0.0, 0.6667, 1.0, 0.6667, 1.0, 0.7143, 0.0, 0.7143, 0.0, 0.7143, 1.0, 0.7143, 1.0, 0.7619, 0.0, 0.7619, 0.0, 0.7619, 1.0, 0.7619, 1.0, 0.8095, 0.0, 0.8095, 0.0, 0.8095, 1.0, 0.8095, 1.0, 0.8571, 0.0, 0.8571, 0.0, 0.8571, 1.0, 0.8571, 1.0, 0.9048, 0.0, 0.9048, 0.0, 0.9048, 1.0, 0.9048, 1.0, 0.9524, 0.0, 0.9524])
me_plane_011.update()
me_plane_012 = bpy.data.meshes.new('Plane.012')
me_plane_012.from_pydata([(-0.4861, -1.0, 0.0), (0.5128, -1.0, 0.0), (-0.4861, 1.0, 0.0), (0.5128, 1.0, 0.0), (-0.5019, 0.9048, 0.0), (-0.4861, 0.8095, 0.0), (-0.4549, 0.7143, 0.0), (-0.4393, 0.619, 0.0), (-0.4913, 0.5238, 0.0), (-0.5086, 0.4286, 0.0), (-0.4861, 0.3333, 0.0), (-0.456, 0.2381, 0.0), (-0.4635, 0.1429, 0.0), (-0.4986, 0.04762, 0.0), (-0.5462, -0.04762, 0.0), (-0.5662, -0.1429, 0.0), (-0.5287, -0.2381, 0.0), (-0.5086, -0.3333, 0.0), (-0.5041, -0.4286, 0.0), (-0.5365, -0.5238, 0.0), (-0.5852, -0.619, 0.0), (-0.5643, -0.7143, 0.0), (-0.54, -0.8095, 0.0), (-0.4965, -0.9048, 0.0), (0.5475, -0.9048, 0.0), (0.5106, -0.8095, 0.0), (0.5128, -0.7143, 0.0), (0.4857, -0.619, 0.0), (0.5067, -0.5238, 0.0), (0.5345, -0.4286, 0.0), (0.5631, -0.3333, 0.0), (0.5466, -0.2381, 0.0), (0.4999, -0.1429, 0.0), (0.4523, -0.04762, 0.0), (0.4825, 0.04762, 0.0), (0.5388, 0.1429, 0.0), (0.5648, 0.2381, 0.0), (0.5215, 0.3333, 0.0), (0.4523, 0.4286, 0.0), (0.4505, 0.5238, 0.0), (0.4921, 0.619, 0.0), (0.5492, 0.7143, 0.0), (0.5128, 0.8095, 0.0), (0.4713, 0.9048, 0.0)], [], [(4, 43, 3, 2), (0, 1, 24, 23), (23, 24, 25, 22), (22, 25, 26, 21), (21, 26, 27, 20), (20, 27, 28, 19), (19, 28, 29, 18), (18, 29, 30, 17), (17, 30, 31, 16), (16, 31, 32, 15), (15, 32, 33, 14), (14, 33, 34, 13), (13, 34, 35, 12), (12, 35, 36, 11), (11, 36, 37, 10), (10, 37, 38, 9), (9, 38, 39, 8), (8, 39, 40, 7), (7, 40, 41, 6), (6, 41, 42, 5), (5, 42, 43, 4)])
_uv = me_plane_012.uv_layers.new(name='UVMap')
_uv.uv.foreach_set('vector', [0.0, 0.9524, 1.0, 0.9524, 1.0, 1.0, 0.0, 1.0, 0.0, 0.0, 1.0, 0.0, 1.0, 0.04762, 0.0, 0.04762, 0.0, 0.04762, 1.0, 0.04762, 1.0, 0.09524, 0.0, 0.09524, 0.0, 0.09524, 1.0, 0.09524, 1.0, 0.1429, 0.0, 0.1429, 0.0, 0.1429, 1.0, 0.1429, 1.0, 0.1905, 0.0, 0.1905, 0.0, 0.1905, 1.0, 0.1905, 1.0, 0.2381, 0.0, 0.2381, 0.0, 0.2381, 1.0, 0.2381, 1.0, 0.2857, 0.0, 0.2857, 0.0, 0.2857, 1.0, 0.2857, 1.0, 0.3333, 0.0, 0.3333, 0.0, 0.3333, 1.0, 0.3333, 1.0, 0.381, 0.0, 0.381, 0.0, 0.381, 1.0, 0.381, 1.0, 0.4286, 0.0, 0.4286, 0.0, 0.4286, 1.0, 0.4286, 1.0, 0.4762, 0.0, 0.4762, 0.0, 0.4762, 1.0, 0.4762, 1.0, 0.5238, 0.0, 0.5238, 0.0, 0.5238, 1.0, 0.5238, 1.0, 0.5714, 0.0, 0.5714, 0.0, 0.5714, 1.0, 0.5714, 1.0, 0.619, 0.0, 0.619, 0.0, 0.619, 1.0, 0.619, 1.0, 0.6667, 0.0, 0.6667, 0.0, 0.6667, 1.0, 0.6667, 1.0, 0.7143, 0.0, 0.7143, 0.0, 0.7143, 1.0, 0.7143, 1.0, 0.7619, 0.0, 0.7619, 0.0, 0.7619, 1.0, 0.7619, 1.0, 0.8095, 0.0, 0.8095, 0.0, 0.8095, 1.0, 0.8095, 1.0, 0.8571, 0.0, 0.8571, 0.0, 0.8571, 1.0, 0.8571, 1.0, 0.9048, 0.0, 0.9048, 0.0, 0.9048, 1.0, 0.9048, 1.0, 0.9524, 0.0, 0.9524])
me_plane_012.update()
me_plane_013 = bpy.data.meshes.new('Plane.013')
me_plane_013.from_pydata([(-1.513, -1.0, 0.0), (1.486, -1.0, 0.0), (-0.5127, 1.0, 0.0), (0.4865, 1.0, 0.0), (-0.5307, 0.9048, 0.0), (-0.5193, 0.8095, 0.0), (-0.5545, 0.7143, 0.0), (-0.6324, 0.619, 0.0), (-0.628, 0.5238, 0.0), (-0.6653, 0.4286, 0.0), (-0.7688, 0.3333, 0.0), (-0.7676, 0.2381, 0.0), (-0.8487, 0.1429, 0.0), (-0.9414, 0.04762, 0.0), (-1.047, -0.04762, 0.0), (-1.131, -0.1429, 0.0), (-1.234, -0.2381, 0.0), (-1.31, -0.3333, 0.0), (-1.363, -0.4286, 0.0), (-1.437, -0.5238, 0.0), (-1.473, -0.619, 0.0), (-1.507, -0.7143, 0.0), (-1.479, -0.8095, 0.0), (-1.51, -0.9048, 0.0), (1.52, -0.9048, 0.0), (1.511, -0.8095, 0.0), (1.513, -0.7143, 0.0), (1.486, -0.619, 0.0), (1.507, -0.5238, 0.0), (1.431, -0.4286, 0.0), (1.363, -0.3333, 0.0), (1.232, -0.2381, 0.0), (1.15, -0.1429, 0.0), (1.049, -0.04762, 0.0), (0.9062, 0.04762, 0.0), (0.8625, 0.1429, 0.0), (0.7117, 0.2381, 0.0), (0.703, 0.3333, 0.0), (0.6415, 0.4286, 0.0), (0.5437, 0.5238, 0.0), (0.5353, 0.619, 0.0), (0.5694, 0.7143, 0.0), (0.4985, 0.8095, 0.0), (0.4997, 0.9048, 0.0)], [], [(4, 43, 3, 2), (0, 1, 24, 23), (23, 24, 25, 22), (22, 25, 26, 21), (21, 26, 27, 20), (20, 27, 28, 19), (19, 28, 29, 18), (18, 29, 30, 17), (17, 30, 31, 16), (16, 31, 32, 15), (15, 32, 33, 14), (14, 33, 34, 13), (13, 34, 35, 12), (12, 35, 36, 11), (11, 36, 37, 10), (10, 37, 38, 9), (9, 38, 39, 8), (8, 39, 40, 7), (7, 40, 41, 6), (6, 41, 42, 5), (5, 42, 43, 4)])
_uv = me_plane_013.uv_layers.new(name='UVMap')
_uv.uv.foreach_set('vector', [0.0, 0.9524, 1.0, 0.9524, 1.0, 1.0, 0.0, 1.0, 0.0, 0.0, 1.0, 0.0, 1.0, 0.04762, 0.0, 0.04762, 0.0, 0.04762, 1.0, 0.04762, 1.0, 0.09524, 0.0, 0.09524, 0.0, 0.09524, 1.0, 0.09524, 1.0, 0.1429, 0.0, 0.1429, 0.0, 0.1429, 1.0, 0.1429, 1.0, 0.1905, 0.0, 0.1905, 0.0, 0.1905, 1.0, 0.1905, 1.0, 0.2381, 0.0, 0.2381, 0.0, 0.2381, 1.0, 0.2381, 1.0, 0.2857, 0.0, 0.2857, 0.0, 0.2857, 1.0, 0.2857, 1.0, 0.3333, 0.0, 0.3333, 0.0, 0.3333, 1.0, 0.3333, 1.0, 0.381, 0.0, 0.381, 0.0, 0.381, 1.0, 0.381, 1.0, 0.4286, 0.0, 0.4286, 0.0, 0.4286, 1.0, 0.4286, 1.0, 0.4762, 0.0, 0.4762, 0.0, 0.4762, 1.0, 0.4762, 1.0, 0.5238, 0.0, 0.5238, 0.0, 0.5238, 1.0, 0.5238, 1.0, 0.5714, 0.0, 0.5714, 0.0, 0.5714, 1.0, 0.5714, 1.0, 0.619, 0.0, 0.619, 0.0, 0.619, 1.0, 0.619, 1.0, 0.6667, 0.0, 0.6667, 0.0, 0.6667, 1.0, 0.6667, 1.0, 0.7143, 0.0, 0.7143, 0.0, 0.7143, 1.0, 0.7143, 1.0, 0.7619, 0.0, 0.7619, 0.0, 0.7619, 1.0, 0.7619, 1.0, 0.8095, 0.0, 0.8095, 0.0, 0.8095, 1.0, 0.8095, 1.0, 0.8571, 0.0, 0.8571, 0.0, 0.8571, 1.0, 0.8571, 1.0, 0.9048, 0.0, 0.9048, 0.0, 0.9048, 1.0, 0.9048, 1.0, 0.9524, 0.0, 0.9524])
me_plane_013.update()
me_plane_014 = bpy.data.meshes.new('Plane.014')
me_plane_014.from_pydata([(-1.486, -1.0, 0.0), (1.513, -1.0, 0.0), (-1.487, 1.0, 0.0), (0.5129, 1.0, 0.0), (-1.505, 0.9048, 0.0), (-1.494, 0.8095, 0.0), (-1.554, 0.7143, 0.0), (-1.579, 0.619, 0.0), (-1.588, 0.5238, 0.0), (-1.532, 0.4286, 0.0), (-1.509, 0.3333, 0.0), (-1.494, 0.2381, 0.0), (-1.549, 0.1429, 0.0), (-1.579, 0.04762, 0.0), (-1.525, -0.04762, 0.0), (-1.562, -0.1429, 0.0), (-1.533, -0.2381, 0.0), (-1.509, -0.3333, 0.0), (-1.489, -0.4286, 0.0), (-1.53, -0.5238, 0.0), (-1.54, -0.619, 0.0), (-1.507, -0.7143, 0.0), (-1.479, -0.8095, 0.0), (-1.497, -0.9048, 0.0), (1.547, -0.9048, 0.0), (1.511, -0.8095, 0.0), (1.513, -0.7143, 0.0), (1.486, -0.619, 0.0), (1.507, -0.5238, 0.0), (1.431, -0.4286, 0.0), (1.363, -0.3333, 0.0), (1.232, -0.2381, 0.0), (1.15, -0.1429, 0.0), (1.049, -0.04762, 0.0), (0.9062, 0.04762, 0.0), (0.8625, 0.1429, 0.0), (0.7117, 0.2381, 0.0), (0.703, 0.3333, 0.0), (0.6415, 0.4286, 0.0), (0.5437, 0.5238, 0.0), (0.5353, 0.619, 0.0), (0.5694, 0.7143, 0.0), (0.4985, 0.8095, 0.0), (0.5084, 0.9048, 0.0)], [], [(4, 43, 3, 2), (0, 1, 24, 23), (23, 24, 25, 22), (22, 25, 26, 21), (21, 26, 27, 20), (20, 27, 28, 19), (19, 28, 29, 18), (18, 29, 30, 17), (17, 30, 31, 16), (16, 31, 32, 15), (15, 32, 33, 14), (14, 33, 34, 13), (13, 34, 35, 12), (12, 35, 36, 11), (11, 36, 37, 10), (10, 37, 38, 9), (9, 38, 39, 8), (8, 39, 40, 7), (7, 40, 41, 6), (6, 41, 42, 5), (5, 42, 43, 4)])
_uv = me_plane_014.uv_layers.new(name='UVMap')
_uv.uv.foreach_set('vector', [0.0, 0.9524, 1.0, 0.9524, 1.0, 1.0, 0.0, 1.0, 0.0, 0.0, 1.0, 0.0, 1.0, 0.04762, 0.0, 0.04762, 0.0, 0.04762, 1.0, 0.04762, 1.0, 0.09524, 0.0, 0.09524, 0.0, 0.09524, 1.0, 0.09524, 1.0, 0.1429, 0.0, 0.1429, 0.0, 0.1429, 1.0, 0.1429, 1.0, 0.1905, 0.0, 0.1905, 0.0, 0.1905, 1.0, 0.1905, 1.0, 0.2381, 0.0, 0.2381, 0.0, 0.2381, 1.0, 0.2381, 1.0, 0.2857, 0.0, 0.2857, 0.0, 0.2857, 1.0, 0.2857, 1.0, 0.3333, 0.0, 0.3333, 0.0, 0.3333, 1.0, 0.3333, 1.0, 0.381, 0.0, 0.381, 0.0, 0.381, 1.0, 0.381, 1.0, 0.4286, 0.0, 0.4286, 0.0, 0.4286, 1.0, 0.4286, 1.0, 0.4762, 0.0, 0.4762, 0.0, 0.4762, 1.0, 0.4762, 1.0, 0.5238, 0.0, 0.5238, 0.0, 0.5238, 1.0, 0.5238, 1.0, 0.5714, 0.0, 0.5714, 0.0, 0.5714, 1.0, 0.5714, 1.0, 0.619, 0.0, 0.619, 0.0, 0.619, 1.0, 0.619, 1.0, 0.6667, 0.0, 0.6667, 0.0, 0.6667, 1.0, 0.6667, 1.0, 0.7143, 0.0, 0.7143, 0.0, 0.7143, 1.0, 0.7143, 1.0, 0.7619, 0.0, 0.7619, 0.0, 0.7619, 1.0, 0.7619, 1.0, 0.8095, 0.0, 0.8095, 0.0, 0.8095, 1.0, 0.8095, 1.0, 0.8571, 0.0, 0.8571, 0.0, 0.8571, 1.0, 0.8571, 1.0, 0.9048, 0.0, 0.9048, 0.0, 0.9048, 1.0, 0.9048, 1.0, 0.9524, 0.0, 0.9524])
me_plane_014.update()
me_plane_015 = bpy.data.meshes.new('Plane.015')
me_plane_015.from_pydata([(-1.486, -1.0, 0.0), (0.5128, -1.0, 0.0), (-1.486, 1.0, 0.0), (0.5128, 1.0, 0.0), (-1.502, 0.9048, 0.0), (-1.486, 0.8095, 0.0), (-1.455, 0.7143, 0.0), (-1.439, 0.619, 0.0), (-1.491, 0.5238, 0.0), (-1.509, 0.4286, 0.0), (-1.486, 0.3333, 0.0), (-1.456, 0.2381, 0.0), (-1.464, 0.1429, 0.0), (-1.499, 0.04762, 0.0), (-1.546, -0.04762, 0.0), (-1.566, -0.1429, 0.0), (-1.529, -0.2381, 0.0), (-1.509, -0.3333, 0.0), (-1.504, -0.4286, 0.0), (-1.537, -0.5238, 0.0), (-1.585, -0.619, 0.0), (-1.564, -0.7143, 0.0), (-1.54, -0.8095, 0.0), (-1.497, -0.9048, 0.0), (0.5475, -0.9048, 0.0), (0.5106, -0.8095, 0.0), (0.5128, -0.7143, 0.0), (0.4857, -0.619, 0.0), (0.5067, -0.5238, 0.0), (0.5345, -0.4286, 0.0), (0.5631, -0.3333, 0.0), (0.5466, -0.2381, 0.0), (0.4999, -0.1429, 0.0), (0.4523, -0.04762, 0.0), (0.4825, 0.04762, 0.0), (0.5388, 0.1429, 0.0), (0.5648, 0.2381, 0.0), (0.5215, 0.3333, 0.0), (0.4523, 0.4286, 0.0), (0.4505, 0.5238, 0.0), (0.4921, 0.619, 0.0), (0.5492, 0.7143, 0.0), (0.5128, 0.8095, 0.0), (0.4713, 0.9048, 0.0)], [], [(4, 43, 3, 2), (0, 1, 24, 23), (23, 24, 25, 22), (22, 25, 26, 21), (21, 26, 27, 20), (20, 27, 28, 19), (19, 28, 29, 18), (18, 29, 30, 17), (17, 30, 31, 16), (16, 31, 32, 15), (15, 32, 33, 14), (14, 33, 34, 13), (13, 34, 35, 12), (12, 35, 36, 11), (11, 36, 37, 10), (10, 37, 38, 9), (9, 38, 39, 8), (8, 39, 40, 7), (7, 40, 41, 6), (6, 41, 42, 5), (5, 42, 43, 4)])
_uv = me_plane_015.uv_layers.new(name='UVMap')
_uv.uv.foreach_set('vector', [0.0, 0.9524, 1.0, 0.9524, 1.0, 1.0, 0.0, 1.0, 0.0, 0.0, 1.0, 0.0, 1.0, 0.04762, 0.0, 0.04762, 0.0, 0.04762, 1.0, 0.04762, 1.0, 0.09524, 0.0, 0.09524, 0.0, 0.09524, 1.0, 0.09524, 1.0, 0.1429, 0.0, 0.1429, 0.0, 0.1429, 1.0, 0.1429, 1.0, 0.1905, 0.0, 0.1905, 0.0, 0.1905, 1.0, 0.1905, 1.0, 0.2381, 0.0, 0.2381, 0.0, 0.2381, 1.0, 0.2381, 1.0, 0.2857, 0.0, 0.2857, 0.0, 0.2857, 1.0, 0.2857, 1.0, 0.3333, 0.0, 0.3333, 0.0, 0.3333, 1.0, 0.3333, 1.0, 0.381, 0.0, 0.381, 0.0, 0.381, 1.0, 0.381, 1.0, 0.4286, 0.0, 0.4286, 0.0, 0.4286, 1.0, 0.4286, 1.0, 0.4762, 0.0, 0.4762, 0.0, 0.4762, 1.0, 0.4762, 1.0, 0.5238, 0.0, 0.5238, 0.0, 0.5238, 1.0, 0.5238, 1.0, 0.5714, 0.0, 0.5714, 0.0, 0.5714, 1.0, 0.5714, 1.0, 0.619, 0.0, 0.619, 0.0, 0.619, 1.0, 0.619, 1.0, 0.6667, 0.0, 0.6667, 0.0, 0.6667, 1.0, 0.6667, 1.0, 0.7143, 0.0, 0.7143, 0.0, 0.7143, 1.0, 0.7143, 1.0, 0.7619, 0.0, 0.7619, 0.0, 0.7619, 1.0, 0.7619, 1.0, 0.8095, 0.0, 0.8095, 0.0, 0.8095, 1.0, 0.8095, 1.0, 0.8571, 0.0, 0.8571, 0.0, 0.8571, 1.0, 0.8571, 1.0, 0.9048, 0.0, 0.9048, 0.0, 0.9048, 1.0, 0.9048, 1.0, 0.9524, 0.0, 0.9524])
me_plane_015.update()
me_plane_016 = bpy.data.meshes.new('Plane.016')
me_plane_016.from_pydata([(-1.486, -1.0, 0.0), (1.513, -1.0, 0.0), (-1.487, 1.0, 0.0), (0.4865, 1.0, 0.0), (-1.505, 0.9048, 0.0), (-1.494, 0.8095, 0.0), (-1.554, 0.7143, 0.0), (-1.579, 0.619, 0.0), (-1.588, 0.5238, 0.0), (-1.532, 0.4286, 0.0), (-1.509, 0.3333, 0.0), (-1.494, 0.2381, 0.0), (-1.549, 0.1429, 0.0), (-1.579, 0.04762, 0.0), (-1.525, -0.04762, 0.0), (-1.562, -0.1429, 0.0), (-1.533, -0.2381, 0.0), (-1.509, -0.3333, 0.0), (-1.489, -0.4286, 0.0), (-1.53, -0.5238, 0.0), (-1.54, -0.619, 0.0), (-1.507, -0.7143, 0.0), (-1.479, -0.8095, 0.0), (-1.497, -0.9048, 0.0), (1.547, -0.9048, 0.0), (1.511, -0.8095, 0.0), (1.513, -0.7143, 0.0), (1.486, -0.619, 0.0), (1.507, -0.5238, 0.0), (1.431, -0.4286, 0.0), (1.363, -0.3333, 0.0), (1.232, -0.2381, 0.0), (1.15, -0.1429, 0.0), (1.049, -0.04762, 0.0), (0.9062, 0.04762, 0.0), (0.8625, 0.1429, 0.0), (0.7117, 0.2381, 0.0), (0.703, 0.3333, 0.0), (0.6415, 0.4286, 0.0), (0.5437, 0.5238, 0.0), (0.5353, 0.619, 0.0), (0.5694, 0.7143, 0.0), (0.4985, 0.8095, 0.0), (0.4997, 0.9048, 0.0)], [], [(4, 43, 3, 2), (0, 1, 24, 23), (23, 24, 25, 22), (22, 25, 26, 21), (21, 26, 27, 20), (20, 27, 28, 19), (19, 28, 29, 18), (18, 29, 30, 17), (17, 30, 31, 16), (16, 31, 32, 15), (15, 32, 33, 14), (14, 33, 34, 13), (13, 34, 35, 12), (12, 35, 36, 11), (11, 36, 37, 10), (10, 37, 38, 9), (9, 38, 39, 8), (8, 39, 40, 7), (7, 40, 41, 6), (6, 41, 42, 5), (5, 42, 43, 4)])
_uv = me_plane_016.uv_layers.new(name='UVMap')
_uv.uv.foreach_set('vector', [0.0, 0.9524, 1.0, 0.9524, 1.0, 1.0, 0.0, 1.0, 0.0, 0.0, 1.0, 0.0, 1.0, 0.04762, 0.0, 0.04762, 0.0, 0.04762, 1.0, 0.04762, 1.0, 0.09524, 0.0, 0.09524, 0.0, 0.09524, 1.0, 0.09524, 1.0, 0.1429, 0.0, 0.1429, 0.0, 0.1429, 1.0, 0.1429, 1.0, 0.1905, 0.0, 0.1905, 0.0, 0.1905, 1.0, 0.1905, 1.0, 0.2381, 0.0, 0.2381, 0.0, 0.2381, 1.0, 0.2381, 1.0, 0.2857, 0.0, 0.2857, 0.0, 0.2857, 1.0, 0.2857, 1.0, 0.3333, 0.0, 0.3333, 0.0, 0.3333, 1.0, 0.3333, 1.0, 0.381, 0.0, 0.381, 0.0, 0.381, 1.0, 0.381, 1.0, 0.4286, 0.0, 0.4286, 0.0, 0.4286, 1.0, 0.4286, 1.0, 0.4762, 0.0, 0.4762, 0.0, 0.4762, 1.0, 0.4762, 1.0, 0.5238, 0.0, 0.5238, 0.0, 0.5238, 1.0, 0.5238, 1.0, 0.5714, 0.0, 0.5714, 0.0, 0.5714, 1.0, 0.5714, 1.0, 0.619, 0.0, 0.619, 0.0, 0.619, 1.0, 0.619, 1.0, 0.6667, 0.0, 0.6667, 0.0, 0.6667, 1.0, 0.6667, 1.0, 0.7143, 0.0, 0.7143, 0.0, 0.7143, 1.0, 0.7143, 1.0, 0.7619, 0.0, 0.7619, 0.0, 0.7619, 1.0, 0.7619, 1.0, 0.8095, 0.0, 0.8095, 0.0, 0.8095, 1.0, 0.8095, 1.0, 0.8571, 0.0, 0.8571, 0.0, 0.8571, 1.0, 0.8571, 1.0, 0.9048, 0.0, 0.9048, 0.0, 0.9048, 1.0, 0.9048, 1.0, 0.9524, 0.0, 0.9524])
me_plane_016.update()
me_plane_017 = bpy.data.meshes.new('Plane.017')
me_plane_017.from_pydata([(-1.486, -1.0, 0.0), (1.513, -1.0, 0.0), (-1.487, 1.0, 0.0), (0.5129, 1.0, 0.0), (-1.505, 0.9048, 0.0), (-1.494, 0.8095, 0.0), (-1.554, 0.7143, 0.0), (-1.579, 0.619, 0.0), (-1.588, 0.5238, 0.0), (-1.532, 0.4286, 0.0), (-1.509, 0.3333, 0.0), (-1.494, 0.2381, 0.0), (-1.549, 0.1429, 0.0), (-1.579, 0.04762, 0.0), (-1.525, -0.04762, 0.0), (-1.562, -0.1429, 0.0), (-1.533, -0.2381, 0.0), (-1.509, -0.3333, 0.0), (-1.489, -0.4286, 0.0), (-1.53, -0.5238, 0.0), (-1.54, -0.619, 0.0), (-1.507, -0.7143, 0.0), (-1.479, -0.8095, 0.0), (-1.497, -0.9048, 0.0), (1.547, -0.9048, 0.0), (1.511, -0.8095, 0.0), (1.513, -0.7143, 0.0), (1.486, -0.619, 0.0), (1.507, -0.5238, 0.0), (1.431, -0.4286, 0.0), (1.363, -0.3333, 0.0), (1.232, -0.2381, 0.0), (1.15, -0.1429, 0.0), (1.049, -0.04762, 0.0), (0.9062, 0.04762, 0.0), (0.8625, 0.1429, 0.0), (0.7117, 0.2381, 0.0), (0.703, 0.3333, 0.0), (0.6415, 0.4286, 0.0), (0.5437, 0.5238, 0.0), (0.5353, 0.619, 0.0), (0.5694, 0.7143, 0.0), (0.4985, 0.8095, 0.0), (0.5084, 0.9048, 0.0)], [], [(4, 43, 3, 2), (0, 1, 24, 23), (23, 24, 25, 22), (22, 25, 26, 21), (21, 26, 27, 20), (20, 27, 28, 19), (19, 28, 29, 18), (18, 29, 30, 17), (17, 30, 31, 16), (16, 31, 32, 15), (15, 32, 33, 14), (14, 33, 34, 13), (13, 34, 35, 12), (12, 35, 36, 11), (11, 36, 37, 10), (10, 37, 38, 9), (9, 38, 39, 8), (8, 39, 40, 7), (7, 40, 41, 6), (6, 41, 42, 5), (5, 42, 43, 4)])
_uv = me_plane_017.uv_layers.new(name='UVMap')
_uv.uv.foreach_set('vector', [0.0, 0.9524, 1.0, 0.9524, 1.0, 1.0, 0.0, 1.0, 0.0, 0.0, 1.0, 0.0, 1.0, 0.04762, 0.0, 0.04762, 0.0, 0.04762, 1.0, 0.04762, 1.0, 0.09524, 0.0, 0.09524, 0.0, 0.09524, 1.0, 0.09524, 1.0, 0.1429, 0.0, 0.1429, 0.0, 0.1429, 1.0, 0.1429, 1.0, 0.1905, 0.0, 0.1905, 0.0, 0.1905, 1.0, 0.1905, 1.0, 0.2381, 0.0, 0.2381, 0.0, 0.2381, 1.0, 0.2381, 1.0, 0.2857, 0.0, 0.2857, 0.0, 0.2857, 1.0, 0.2857, 1.0, 0.3333, 0.0, 0.3333, 0.0, 0.3333, 1.0, 0.3333, 1.0, 0.381, 0.0, 0.381, 0.0, 0.381, 1.0, 0.381, 1.0, 0.4286, 0.0, 0.4286, 0.0, 0.4286, 1.0, 0.4286, 1.0, 0.4762, 0.0, 0.4762, 0.0, 0.4762, 1.0, 0.4762, 1.0, 0.5238, 0.0, 0.5238, 0.0, 0.5238, 1.0, 0.5238, 1.0, 0.5714, 0.0, 0.5714, 0.0, 0.5714, 1.0, 0.5714, 1.0, 0.619, 0.0, 0.619, 0.0, 0.619, 1.0, 0.619, 1.0, 0.6667, 0.0, 0.6667, 0.0, 0.6667, 1.0, 0.6667, 1.0, 0.7143, 0.0, 0.7143, 0.0, 0.7143, 1.0, 0.7143, 1.0, 0.7619, 0.0, 0.7619, 0.0, 0.7619, 1.0, 0.7619, 1.0, 0.8095, 0.0, 0.8095, 0.0, 0.8095, 1.0, 0.8095, 1.0, 0.8571, 0.0, 0.8571, 0.0, 0.8571, 1.0, 0.8571, 1.0, 0.9048, 0.0, 0.9048, 0.0, 0.9048, 1.0, 0.9048, 1.0, 0.9524, 0.0, 0.9524])
me_plane_017.update()
me_plane_018 = bpy.data.meshes.new('Plane.018')
me_plane_018.from_pydata([(-1.486, -1.0, 0.0), (0.5128, -1.0, 0.0), (-1.486, 1.0, 0.0), (0.5128, 1.0, 0.0), (-1.502, 0.9048, 0.0), (-1.486, 0.8095, 0.0), (-1.455, 0.7143, 0.0), (-1.439, 0.619, 0.0), (-1.491, 0.5238, 0.0), (-1.509, 0.4286, 0.0), (-1.486, 0.3333, 0.0), (-1.456, 0.2381, 0.0), (-1.464, 0.1429, 0.0), (-1.499, 0.04762, 0.0), (-1.546, -0.04762, 0.0), (-1.566, -0.1429, 0.0), (-1.529, -0.2381, 0.0), (-1.509, -0.3333, 0.0), (-1.504, -0.4286, 0.0), (-1.537, -0.5238, 0.0), (-1.585, -0.619, 0.0), (-1.564, -0.7143, 0.0), (-1.54, -0.8095, 0.0), (-1.497, -0.9048, 0.0), (0.5475, -0.9048, 0.0), (0.5106, -0.8095, 0.0), (0.5128, -0.7143, 0.0), (0.4857, -0.619, 0.0), (0.5067, -0.5238, 0.0), (0.5345, -0.4286, 0.0), (0.5631, -0.3333, 0.0), (0.5466, -0.2381, 0.0), (0.4999, -0.1429, 0.0), (0.4523, -0.04762, 0.0), (0.4825, 0.04762, 0.0), (0.5388, 0.1429, 0.0), (0.5648, 0.2381, 0.0), (0.5215, 0.3333, 0.0), (0.4523, 0.4286, 0.0), (0.4505, 0.5238, 0.0), (0.4921, 0.619, 0.0), (0.5492, 0.7143, 0.0), (0.5128, 0.8095, 0.0), (0.4713, 0.9048, 0.0)], [], [(4, 43, 3, 2), (0, 1, 24, 23), (23, 24, 25, 22), (22, 25, 26, 21), (21, 26, 27, 20), (20, 27, 28, 19), (19, 28, 29, 18), (18, 29, 30, 17), (17, 30, 31, 16), (16, 31, 32, 15), (15, 32, 33, 14), (14, 33, 34, 13), (13, 34, 35, 12), (12, 35, 36, 11), (11, 36, 37, 10), (10, 37, 38, 9), (9, 38, 39, 8), (8, 39, 40, 7), (7, 40, 41, 6), (6, 41, 42, 5), (5, 42, 43, 4)])
_uv = me_plane_018.uv_layers.new(name='UVMap')
_uv.uv.foreach_set('vector', [0.0, 0.9524, 1.0, 0.9524, 1.0, 1.0, 0.0, 1.0, 0.0, 0.0, 1.0, 0.0, 1.0, 0.04762, 0.0, 0.04762, 0.0, 0.04762, 1.0, 0.04762, 1.0, 0.09524, 0.0, 0.09524, 0.0, 0.09524, 1.0, 0.09524, 1.0, 0.1429, 0.0, 0.1429, 0.0, 0.1429, 1.0, 0.1429, 1.0, 0.1905, 0.0, 0.1905, 0.0, 0.1905, 1.0, 0.1905, 1.0, 0.2381, 0.0, 0.2381, 0.0, 0.2381, 1.0, 0.2381, 1.0, 0.2857, 0.0, 0.2857, 0.0, 0.2857, 1.0, 0.2857, 1.0, 0.3333, 0.0, 0.3333, 0.0, 0.3333, 1.0, 0.3333, 1.0, 0.381, 0.0, 0.381, 0.0, 0.381, 1.0, 0.381, 1.0, 0.4286, 0.0, 0.4286, 0.0, 0.4286, 1.0, 0.4286, 1.0, 0.4762, 0.0, 0.4762, 0.0, 0.4762, 1.0, 0.4762, 1.0, 0.5238, 0.0, 0.5238, 0.0, 0.5238, 1.0, 0.5238, 1.0, 0.5714, 0.0, 0.5714, 0.0, 0.5714, 1.0, 0.5714, 1.0, 0.619, 0.0, 0.619, 0.0, 0.619, 1.0, 0.619, 1.0, 0.6667, 0.0, 0.6667, 0.0, 0.6667, 1.0, 0.6667, 1.0, 0.7143, 0.0, 0.7143, 0.0, 0.7143, 1.0, 0.7143, 1.0, 0.7619, 0.0, 0.7619, 0.0, 0.7619, 1.0, 0.7619, 1.0, 0.8095, 0.0, 0.8095, 0.0, 0.8095, 1.0, 0.8095, 1.0, 0.8571, 0.0, 0.8571, 0.0, 0.8571, 1.0, 0.8571, 1.0, 0.9048, 0.0, 0.9048, 0.0, 0.9048, 1.0, 0.9048, 1.0, 0.9524, 0.0, 0.9524])
me_plane_018.update()
me_plane_019 = bpy.data.meshes.new('Plane.019')
me_plane_019.from_pydata([(-1.486, -1.0, 0.0), (1.513, -1.0, 0.0), (-1.487, 1.0, 0.0), (0.5129, 1.0, 0.0), (-1.505, 0.9048, 0.0), (-1.494, 0.8095, 0.0), (-1.554, 0.7143, 0.0), (-1.579, 0.619, 0.0), (-1.588, 0.5238, 0.0), (-1.532, 0.4286, 0.0), (-1.509, 0.3333, 0.0), (-1.494, 0.2381, 0.0), (-1.549, 0.1429, 0.0), (-1.579, 0.04762, 0.0), (-1.525, -0.04762, 0.0), (-1.562, -0.1429, 0.0), (-1.533, -0.2381, 0.0), (-1.509, -0.3333, 0.0), (-1.489, -0.4286, 0.0), (-1.53, -0.5238, 0.0), (-1.54, -0.619, 0.0), (-1.507, -0.7143, 0.0), (-1.479, -0.8095, 0.0), (-1.497, -0.9048, 0.0), (1.547, -0.9048, 0.0), (1.511, -0.8095, 0.0), (1.513, -0.7143, 0.0), (1.486, -0.619, 0.0), (1.507, -0.5238, 0.0), (1.431, -0.4286, 0.0), (1.363, -0.3333, 0.0), (1.232, -0.2381, 0.0), (1.15, -0.1429, 0.0), (1.049, -0.04762, 0.0), (0.9062, 0.04762, 0.0), (0.8625, 0.1429, 0.0), (0.7117, 0.2381, 0.0), (0.703, 0.3333, 0.0), (0.6415, 0.4286, 0.0), (0.5437, 0.5238, 0.0), (0.5353, 0.619, 0.0), (0.5694, 0.7143, 0.0), (0.4985, 0.8095, 0.0), (0.5084, 0.9048, 0.0)], [], [(4, 43, 3, 2), (0, 1, 24, 23), (23, 24, 25, 22), (22, 25, 26, 21), (21, 26, 27, 20), (20, 27, 28, 19), (19, 28, 29, 18), (18, 29, 30, 17), (17, 30, 31, 16), (16, 31, 32, 15), (15, 32, 33, 14), (14, 33, 34, 13), (13, 34, 35, 12), (12, 35, 36, 11), (11, 36, 37, 10), (10, 37, 38, 9), (9, 38, 39, 8), (8, 39, 40, 7), (7, 40, 41, 6), (6, 41, 42, 5), (5, 42, 43, 4)])
_uv = me_plane_019.uv_layers.new(name='UVMap')
_uv.uv.foreach_set('vector', [0.0, 0.9524, 1.0, 0.9524, 1.0, 1.0, 0.0, 1.0, 0.0, 0.0, 1.0, 0.0, 1.0, 0.04762, 0.0, 0.04762, 0.0, 0.04762, 1.0, 0.04762, 1.0, 0.09524, 0.0, 0.09524, 0.0, 0.09524, 1.0, 0.09524, 1.0, 0.1429, 0.0, 0.1429, 0.0, 0.1429, 1.0, 0.1429, 1.0, 0.1905, 0.0, 0.1905, 0.0, 0.1905, 1.0, 0.1905, 1.0, 0.2381, 0.0, 0.2381, 0.0, 0.2381, 1.0, 0.2381, 1.0, 0.2857, 0.0, 0.2857, 0.0, 0.2857, 1.0, 0.2857, 1.0, 0.3333, 0.0, 0.3333, 0.0, 0.3333, 1.0, 0.3333, 1.0, 0.381, 0.0, 0.381, 0.0, 0.381, 1.0, 0.381, 1.0, 0.4286, 0.0, 0.4286, 0.0, 0.4286, 1.0, 0.4286, 1.0, 0.4762, 0.0, 0.4762, 0.0, 0.4762, 1.0, 0.4762, 1.0, 0.5238, 0.0, 0.5238, 0.0, 0.5238, 1.0, 0.5238, 1.0, 0.5714, 0.0, 0.5714, 0.0, 0.5714, 1.0, 0.5714, 1.0, 0.619, 0.0, 0.619, 0.0, 0.619, 1.0, 0.619, 1.0, 0.6667, 0.0, 0.6667, 0.0, 0.6667, 1.0, 0.6667, 1.0, 0.7143, 0.0, 0.7143, 0.0, 0.7143, 1.0, 0.7143, 1.0, 0.7619, 0.0, 0.7619, 0.0, 0.7619, 1.0, 0.7619, 1.0, 0.8095, 0.0, 0.8095, 0.0, 0.8095, 1.0, 0.8095, 1.0, 0.8571, 0.0, 0.8571, 0.0, 0.8571, 1.0, 0.8571, 1.0, 0.9048, 0.0, 0.9048, 0.0, 0.9048, 1.0, 0.9048, 1.0, 0.9524, 0.0, 0.9524])
me_plane_019.update()

# ---- objects
ob_plane = bpy.data.objects.new('Plane', me_plane)
ob_plane_001 = bpy.data.objects.new('Plane.001', me_plane_001)
ob_plane_002 = bpy.data.objects.new('Plane.002', me_plane_003)
ob_plane_003 = bpy.data.objects.new('Plane.003', me_plane_004)
ob_plane_004 = bpy.data.objects.new('Plane.004', me_plane_005)
ob_plane_005 = bpy.data.objects.new('Plane.005', me_plane_006)
ob_plane_006 = bpy.data.objects.new('Plane.006', me_plane_007)
ob_plane_007 = bpy.data.objects.new('Plane.007', me_plane_008)
ob_plane_008 = bpy.data.objects.new('Plane.008', me_plane_010)
ob_plane_009 = bpy.data.objects.new('Plane.009', me_plane_011)
ob_plane_010 = bpy.data.objects.new('Plane.010', me_plane_012)
ob_plane_011 = bpy.data.objects.new('Plane.011', me_plane_013)
ob_plane_012 = bpy.data.objects.new('Plane.012', me_plane_014)
ob_plane_013 = bpy.data.objects.new('Plane.013', me_plane_015)
ob_plane_014 = bpy.data.objects.new('Plane.014', me_plane_016)
ob_plane_015 = bpy.data.objects.new('Plane.015', me_plane_017)
ob_plane_016 = bpy.data.objects.new('Plane.016', me_plane_018)
ob_plane_017 = bpy.data.objects.new('Plane.017', me_plane_019)

# ---- transforms, parenting, visibility, modifiers, constraints
ob_plane.location = (-1.513, 1.0, 0.0)
ob_plane_001.location = (-1.0, 3.0, 0.0)
ob_plane_002.location = (-0.5128, 5.0, 0.0)
ob_plane_003.location = (-1.0, 7.0, 0.0)
ob_plane_004.location = (-2.0, 9.0, 0.0)
ob_plane_004.scale = (-1.0, 1.0, 1.0)
ob_plane_005.location = (-2.0, 11.0, 0.0)
ob_plane_005.scale = (-1.0, -1.0, -1.0)
ob_plane_006.location = (-1.513, 13.0, 0.0)
ob_plane_007.location = (-0.5128, 15.0, 0.0)
ob_plane_008.location = (-1.513, 17.0, 0.0)
ob_plane_008.rotation_euler = (0.0, -0.0, -3.142)
ob_plane_009.location = (-1.513, 19.0, 0.0)
ob_plane_010.location = (-1.513, 21.0, 0.0)
ob_plane_011.location = (-1.513, 23.0, 0.0)
ob_plane_011.rotation_euler = (0.0, -0.0, -3.142)
ob_plane_012.location = (-1.513, 25.0, 0.0)
ob_plane_012.rotation_euler = (0.0, -0.0, -6.283)
ob_plane_013.location = (-1.513, 27.0, 0.0)
ob_plane_014.location = (-1.513, 29.0, 0.0)
ob_plane_014.rotation_euler = (0.0, -0.0, -9.425)
ob_plane_014.scale = (-1.0, 1.0, 1.0)
ob_plane_015.location = (-1.489, 31.0, 0.0)
ob_plane_015.rotation_euler = (0.0, -0.0, -6.283)
ob_plane_015.scale = (-1.0, 1.0, 1.0)
ob_plane_016.location = (-0.5128, 33.0, 0.0)
ob_plane_017.location = (-1.489, 35.0, 0.0)
ob_plane_017.rotation_euler = (0.0, -0.0, -9.425)

# ---- collection membership
col_collection.objects.link(ob_plane)
col_collection.objects.link(ob_plane_001)
col_collection.objects.link(ob_plane_002)
col_collection.objects.link(ob_plane_003)
col_collection.objects.link(ob_plane_004)
col_collection.objects.link(ob_plane_005)
col_collection.objects.link(ob_plane_006)
col_collection.objects.link(ob_plane_007)
col_collection.objects.link(ob_plane_008)
col_collection.objects.link(ob_plane_009)
col_collection.objects.link(ob_plane_010)
col_collection.objects.link(ob_plane_011)
col_collection.objects.link(ob_plane_012)
col_collection.objects.link(ob_plane_013)
col_collection.objects.link(ob_plane_014)
col_collection.objects.link(ob_plane_015)
col_collection.objects.link(ob_plane_016)
col_collection.objects.link(ob_plane_017)

# ---- scene / render settings (as saved in the file)
scene.frame_start = 1; scene.frame_end = 250; scene.frame_set(1)
scene.render.engine = 'BLENDER_EEVEE_NEXT'
bpy.context.view_layer.update()

# ---- added for rendering (the .blend has no active camera and no usable light): camera, sun
cam_auto = bpy.data.cameras.new('AutoCamera')
cam_auto.lens = 50.0
cam_auto.sensor_width = 36.0
cam_auto.clip_end = 1000.0
ob_auto_camera = bpy.data.objects.new('AutoCamera', cam_auto)
scene.collection.objects.link(ob_auto_camera)
ob_auto_camera.location = (31.9386, -22.1273, 26.7516)
ob_auto_camera.rotation_euler = (1.09748, -7.21219e-08, 0.694738)
scene.camera = ob_auto_camera
light_auto_sun = bpy.data.lights.new('AutoSun', 'SUN')
light_auto_sun.energy = 3.0
light_auto_sun.angle = 0.0523599
ob_auto_sun = bpy.data.objects.new('AutoSun', light_auto_sun)
scene.collection.objects.link(ob_auto_sun)
ob_auto_sun.rotation_euler = (0.872665, 0.174533, 0.523599)
bpy.context.view_layer.update()
